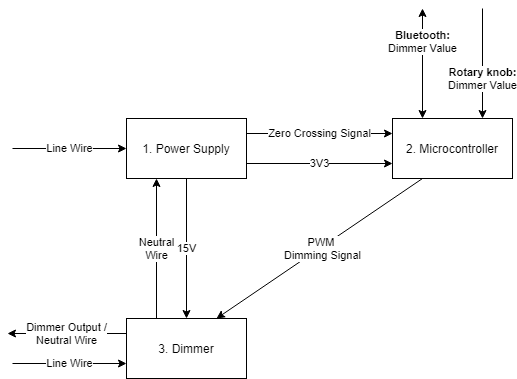

The diagram above was exported from draw.io. Its source (the exported page's mxGraphModel, read from the mxfile embedded in the PNG):
<mxGraphModel dx="1014" dy="465" grid="1" gridSize="10" guides="1" tooltips="1" connect="1" arrows="1" fold="1" page="1" pageScale="1" pageWidth="827" pageHeight="1169" math="0" shadow="0">
  <root>
    <mxCell id="0" />
    <mxCell id="1" parent="0" />
    <mxCell id="dd9lWTi6FLNIMAKcqpFI-1" value="1. Power Supply" style="rounded=0;whiteSpace=wrap;html=1;" vertex="1" parent="1">
      <mxGeometry x="294" y="120" width="120" height="60" as="geometry" />
    </mxCell>
    <mxCell id="dd9lWTi6FLNIMAKcqpFI-2" value="2. Microcontroller" style="rounded=0;whiteSpace=wrap;html=1;" vertex="1" parent="1">
      <mxGeometry x="560" y="120" width="120" height="60" as="geometry" />
    </mxCell>
    <mxCell id="dd9lWTi6FLNIMAKcqpFI-3" value="3. Dimmer" style="rounded=0;whiteSpace=wrap;html=1;" vertex="1" parent="1">
      <mxGeometry x="294" y="320" width="120" height="60" as="geometry" />
    </mxCell>
    <mxCell id="dd9lWTi6FLNIMAKcqpFI-12" value="3V3" style="endArrow=classic;html=1;rounded=0;exitX=1;exitY=0.75;exitDx=0;exitDy=0;entryX=0;entryY=0.75;entryDx=0;entryDy=0;" edge="1" parent="1" source="dd9lWTi6FLNIMAKcqpFI-1" target="dd9lWTi6FLNIMAKcqpFI-2">
      <mxGeometry width="50" height="50" relative="1" as="geometry">
        <mxPoint x="440" y="360" as="sourcePoint" />
        <mxPoint x="490" y="310" as="targetPoint" />
      </mxGeometry>
    </mxCell>
    <mxCell id="dd9lWTi6FLNIMAKcqpFI-15" value="&lt;b&gt;Bluetooth:&lt;/b&gt;&lt;br&gt;Dimmer Value" style="endArrow=classic;startArrow=classic;html=1;rounded=0;exitX=0.25;exitY=0;exitDx=0;exitDy=0;entryX=0.25;entryY=1;entryDx=0;entryDy=0;" edge="1" parent="1" source="dd9lWTi6FLNIMAKcqpFI-2">
      <mxGeometry x="0.4" width="50" height="50" relative="1" as="geometry">
        <mxPoint x="530" y="60" as="sourcePoint" />
        <mxPoint x="590" y="10" as="targetPoint" />
        <mxPoint as="offset" />
      </mxGeometry>
    </mxCell>
    <mxCell id="dd9lWTi6FLNIMAKcqpFI-16" value="&lt;b&gt;Rotary knob:&lt;/b&gt;&lt;br&gt;Dimmer Value" style="endArrow=classic;html=1;rounded=0;exitX=0.75;exitY=1;exitDx=0;exitDy=0;entryX=0.75;entryY=0;entryDx=0;entryDy=0;" edge="1" parent="1" target="dd9lWTi6FLNIMAKcqpFI-2">
      <mxGeometry x="0.2727" width="50" height="50" relative="1" as="geometry">
        <mxPoint x="650" y="10" as="sourcePoint" />
        <mxPoint x="580" y="10" as="targetPoint" />
        <mxPoint as="offset" />
      </mxGeometry>
    </mxCell>
    <mxCell id="dd9lWTi6FLNIMAKcqpFI-18" value="15V" style="endArrow=classic;html=1;rounded=0;exitX=0.5;exitY=1;exitDx=0;exitDy=0;entryX=0.5;entryY=0;entryDx=0;entryDy=0;" edge="1" parent="1" source="dd9lWTi6FLNIMAKcqpFI-1" target="dd9lWTi6FLNIMAKcqpFI-3">
      <mxGeometry width="50" height="50" relative="1" as="geometry">
        <mxPoint x="530" y="360" as="sourcePoint" />
        <mxPoint x="580" y="310" as="targetPoint" />
      </mxGeometry>
    </mxCell>
    <mxCell id="dd9lWTi6FLNIMAKcqpFI-22" value="Line Wire" style="endArrow=classic;html=1;rounded=0;entryX=0;entryY=0.5;entryDx=0;entryDy=0;" edge="1" parent="1" target="dd9lWTi6FLNIMAKcqpFI-1">
      <mxGeometry width="50" height="50" relative="1" as="geometry">
        <mxPoint x="180" y="150" as="sourcePoint" />
        <mxPoint x="580" y="210" as="targetPoint" />
      </mxGeometry>
    </mxCell>
    <mxCell id="dd9lWTi6FLNIMAKcqpFI-23" value="PWM &lt;br&gt;Dimming Signal" style="endArrow=classic;html=1;rounded=0;exitX=0.25;exitY=1;exitDx=0;exitDy=0;entryX=0.75;entryY=0;entryDx=0;entryDy=0;" edge="1" parent="1" source="dd9lWTi6FLNIMAKcqpFI-2" target="dd9lWTi6FLNIMAKcqpFI-3">
      <mxGeometry x="-0.0199" y="2" width="50" height="50" relative="1" as="geometry">
        <mxPoint x="530" y="260" as="sourcePoint" />
        <mxPoint x="580" y="210" as="targetPoint" />
        <mxPoint as="offset" />
      </mxGeometry>
    </mxCell>
    <mxCell id="dd9lWTi6FLNIMAKcqpFI-24" value="Dimmer Output /&lt;br&gt;Neutral Wire" style="endArrow=classic;html=1;rounded=0;exitX=0;exitY=0.25;exitDx=0;exitDy=0;" edge="1" parent="1" source="dd9lWTi6FLNIMAKcqpFI-3">
      <mxGeometry width="50" height="50" relative="1" as="geometry">
        <mxPoint x="530" y="340" as="sourcePoint" />
        <mxPoint x="175" y="335" as="targetPoint" />
      </mxGeometry>
    </mxCell>
    <mxCell id="dd9lWTi6FLNIMAKcqpFI-30" value="Zero Crossing Signal" style="endArrow=classic;html=1;rounded=0;exitX=1;exitY=0.25;exitDx=0;exitDy=0;entryX=0;entryY=0.25;entryDx=0;entryDy=0;" edge="1" parent="1" source="dd9lWTi6FLNIMAKcqpFI-1" target="dd9lWTi6FLNIMAKcqpFI-2">
      <mxGeometry width="50" height="50" relative="1" as="geometry">
        <mxPoint x="530" y="340" as="sourcePoint" />
        <mxPoint x="580" y="290" as="targetPoint" />
      </mxGeometry>
    </mxCell>
    <mxCell id="dd9lWTi6FLNIMAKcqpFI-35" value="Neutral&lt;br&gt;Wire" style="endArrow=classic;html=1;rounded=0;exitX=0.25;exitY=0;exitDx=0;exitDy=0;entryX=0.25;entryY=1;entryDx=0;entryDy=0;" edge="1" parent="1" source="dd9lWTi6FLNIMAKcqpFI-3" target="dd9lWTi6FLNIMAKcqpFI-1">
      <mxGeometry width="50" height="50" relative="1" as="geometry">
        <mxPoint x="360" y="300" as="sourcePoint" />
        <mxPoint x="410" y="250" as="targetPoint" />
      </mxGeometry>
    </mxCell>
    <mxCell id="dd9lWTi6FLNIMAKcqpFI-36" value="Line Wire" style="endArrow=classic;html=1;rounded=0;entryX=0;entryY=0.75;entryDx=0;entryDy=0;" edge="1" parent="1" target="dd9lWTi6FLNIMAKcqpFI-3">
      <mxGeometry width="50" height="50" relative="1" as="geometry">
        <mxPoint x="180" y="365" as="sourcePoint" />
        <mxPoint x="370" y="350" as="targetPoint" />
      </mxGeometry>
    </mxCell>
  </root>
</mxGraphModel>